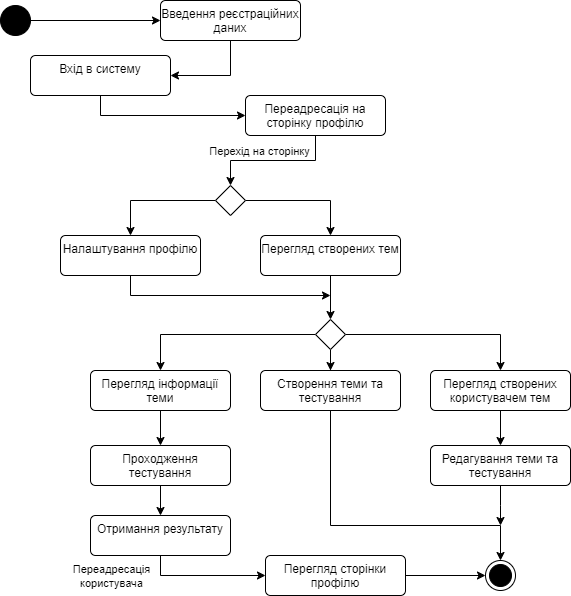

The diagram above was exported from draw.io. Its source (the exported page's mxGraphModel, read from the mxfile embedded in the PNG):
<mxGraphModel dx="1050" dy="565" grid="1" gridSize="10" guides="1" tooltips="1" connect="1" arrows="1" fold="1" page="1" pageScale="1" pageWidth="1169" pageHeight="827" math="0" shadow="0">
  <root>
    <mxCell id="0" />
    <mxCell id="1" parent="0" />
    <mxCell id="wHdt1syj7IA_luRF6dRk-1" style="edgeStyle=orthogonalEdgeStyle;rounded=0;orthogonalLoop=1;jettySize=auto;html=1;entryX=0;entryY=0.5;entryDx=0;entryDy=0;" edge="1" parent="1" source="wHdt1syj7IA_luRF6dRk-2" target="wHdt1syj7IA_luRF6dRk-5">
      <mxGeometry relative="1" as="geometry" />
    </mxCell>
    <mxCell id="wHdt1syj7IA_luRF6dRk-2" value="П" style="ellipse;fillColor=strokeColor;html=1;" vertex="1" parent="1">
      <mxGeometry x="320" y="100" width="30" height="30" as="geometry" />
    </mxCell>
    <mxCell id="wHdt1syj7IA_luRF6dRk-3" value="" style="ellipse;html=1;shape=endState;fillColor=strokeColor;" vertex="1" parent="1">
      <mxGeometry x="805" y="655" width="30" height="30" as="geometry" />
    </mxCell>
    <mxCell id="wHdt1syj7IA_luRF6dRk-4" style="edgeStyle=orthogonalEdgeStyle;rounded=0;orthogonalLoop=1;jettySize=auto;html=1;entryX=1;entryY=0.5;entryDx=0;entryDy=0;" edge="1" parent="1" source="wHdt1syj7IA_luRF6dRk-5" target="wHdt1syj7IA_luRF6dRk-7">
      <mxGeometry relative="1" as="geometry" />
    </mxCell>
    <mxCell id="wHdt1syj7IA_luRF6dRk-5" value="Введення реєстраційних даних" style="html=1;align=center;verticalAlign=top;rounded=1;absoluteArcSize=1;arcSize=10;dashed=0;whiteSpace=wrap;" vertex="1" parent="1">
      <mxGeometry x="480" y="95" width="140" height="40" as="geometry" />
    </mxCell>
    <mxCell id="wHdt1syj7IA_luRF6dRk-6" style="edgeStyle=orthogonalEdgeStyle;rounded=0;orthogonalLoop=1;jettySize=auto;html=1;entryX=0;entryY=0.5;entryDx=0;entryDy=0;exitX=0.5;exitY=1;exitDx=0;exitDy=0;" edge="1" parent="1" source="wHdt1syj7IA_luRF6dRk-7" target="wHdt1syj7IA_luRF6dRk-10">
      <mxGeometry relative="1" as="geometry" />
    </mxCell>
    <mxCell id="wHdt1syj7IA_luRF6dRk-7" value="Вхід в систему" style="html=1;align=center;verticalAlign=top;rounded=1;absoluteArcSize=1;arcSize=10;dashed=0;whiteSpace=wrap;" vertex="1" parent="1">
      <mxGeometry x="350" y="150" width="140" height="40" as="geometry" />
    </mxCell>
    <mxCell id="wHdt1syj7IA_luRF6dRk-8" style="edgeStyle=orthogonalEdgeStyle;rounded=0;orthogonalLoop=1;jettySize=auto;html=1;entryX=0.5;entryY=0;entryDx=0;entryDy=0;" edge="1" parent="1" source="wHdt1syj7IA_luRF6dRk-10" target="wHdt1syj7IA_luRF6dRk-13">
      <mxGeometry relative="1" as="geometry" />
    </mxCell>
    <mxCell id="wHdt1syj7IA_luRF6dRk-9" value="Перехід на сторінку" style="edgeLabel;html=1;align=center;verticalAlign=middle;resizable=0;points=[];" vertex="1" connectable="0" parent="wHdt1syj7IA_luRF6dRk-8">
      <mxGeometry x="-0.2948" relative="1" as="geometry">
        <mxPoint x="-34" y="-10" as="offset" />
      </mxGeometry>
    </mxCell>
    <mxCell id="wHdt1syj7IA_luRF6dRk-10" value="Переадресація на сторінку профілю" style="html=1;align=center;verticalAlign=top;rounded=1;absoluteArcSize=1;arcSize=10;dashed=0;whiteSpace=wrap;" vertex="1" parent="1">
      <mxGeometry x="565" y="190" width="140" height="40" as="geometry" />
    </mxCell>
    <mxCell id="wHdt1syj7IA_luRF6dRk-11" style="edgeStyle=orthogonalEdgeStyle;rounded=0;orthogonalLoop=1;jettySize=auto;html=1;entryX=0.5;entryY=0;entryDx=0;entryDy=0;" edge="1" parent="1" source="wHdt1syj7IA_luRF6dRk-13" target="wHdt1syj7IA_luRF6dRk-21">
      <mxGeometry relative="1" as="geometry" />
    </mxCell>
    <mxCell id="wHdt1syj7IA_luRF6dRk-12" style="edgeStyle=orthogonalEdgeStyle;rounded=0;orthogonalLoop=1;jettySize=auto;html=1;entryX=0.5;entryY=0;entryDx=0;entryDy=0;" edge="1" parent="1" source="wHdt1syj7IA_luRF6dRk-13" target="wHdt1syj7IA_luRF6dRk-19">
      <mxGeometry relative="1" as="geometry" />
    </mxCell>
    <mxCell id="wHdt1syj7IA_luRF6dRk-13" value="" style="rhombus;" vertex="1" parent="1">
      <mxGeometry x="535" y="280" width="30" height="30" as="geometry" />
    </mxCell>
    <mxCell id="wHdt1syj7IA_luRF6dRk-14" style="edgeStyle=orthogonalEdgeStyle;rounded=0;orthogonalLoop=1;jettySize=auto;html=1;entryX=0.5;entryY=0;entryDx=0;entryDy=0;" edge="1" parent="1" source="wHdt1syj7IA_luRF6dRk-15" target="wHdt1syj7IA_luRF6dRk-31">
      <mxGeometry relative="1" as="geometry" />
    </mxCell>
    <mxCell id="wHdt1syj7IA_luRF6dRk-15" value="Перегляд інформації теми" style="html=1;align=center;verticalAlign=top;rounded=1;absoluteArcSize=1;arcSize=10;dashed=0;whiteSpace=wrap;" vertex="1" parent="1">
      <mxGeometry x="410" y="465" width="140" height="40" as="geometry" />
    </mxCell>
    <mxCell id="wHdt1syj7IA_luRF6dRk-16" style="edgeStyle=orthogonalEdgeStyle;rounded=0;orthogonalLoop=1;jettySize=auto;html=1;" edge="1" parent="1" source="wHdt1syj7IA_luRF6dRk-17">
      <mxGeometry relative="1" as="geometry">
        <mxPoint x="820" y="620" as="targetPoint" />
      </mxGeometry>
    </mxCell>
    <mxCell id="wHdt1syj7IA_luRF6dRk-17" value="Редагування теми та тестування" style="html=1;align=center;verticalAlign=top;rounded=1;absoluteArcSize=1;arcSize=10;dashed=0;whiteSpace=wrap;" vertex="1" parent="1">
      <mxGeometry x="750" y="540" width="140" height="40" as="geometry" />
    </mxCell>
    <mxCell id="wHdt1syj7IA_luRF6dRk-18" style="edgeStyle=orthogonalEdgeStyle;rounded=0;orthogonalLoop=1;jettySize=auto;html=1;entryX=0.5;entryY=0;entryDx=0;entryDy=0;" edge="1" parent="1" source="wHdt1syj7IA_luRF6dRk-19" target="wHdt1syj7IA_luRF6dRk-27">
      <mxGeometry relative="1" as="geometry" />
    </mxCell>
    <mxCell id="wHdt1syj7IA_luRF6dRk-19" value="Перегляд створених тем" style="html=1;align=center;verticalAlign=top;rounded=1;absoluteArcSize=1;arcSize=10;dashed=0;whiteSpace=wrap;" vertex="1" parent="1">
      <mxGeometry x="580" y="330" width="140" height="40" as="geometry" />
    </mxCell>
    <mxCell id="wHdt1syj7IA_luRF6dRk-20" style="edgeStyle=orthogonalEdgeStyle;rounded=0;orthogonalLoop=1;jettySize=auto;html=1;exitX=0.5;exitY=1;exitDx=0;exitDy=0;" edge="1" parent="1" source="wHdt1syj7IA_luRF6dRk-21">
      <mxGeometry relative="1" as="geometry">
        <mxPoint x="650" y="390" as="targetPoint" />
        <Array as="points">
          <mxPoint x="450" y="390" />
        </Array>
      </mxGeometry>
    </mxCell>
    <mxCell id="wHdt1syj7IA_luRF6dRk-21" value="Налаштування профілю" style="html=1;align=center;verticalAlign=top;rounded=1;absoluteArcSize=1;arcSize=10;dashed=0;whiteSpace=wrap;" vertex="1" parent="1">
      <mxGeometry x="380" y="330" width="140" height="40" as="geometry" />
    </mxCell>
    <mxCell id="wHdt1syj7IA_luRF6dRk-22" style="edgeStyle=orthogonalEdgeStyle;rounded=0;orthogonalLoop=1;jettySize=auto;html=1;entryX=0.5;entryY=0;entryDx=0;entryDy=0;" edge="1" parent="1" source="wHdt1syj7IA_luRF6dRk-23" target="wHdt1syj7IA_luRF6dRk-17">
      <mxGeometry relative="1" as="geometry" />
    </mxCell>
    <mxCell id="wHdt1syj7IA_luRF6dRk-23" value="Перегляд створених користувачем тем" style="html=1;align=center;verticalAlign=top;rounded=1;absoluteArcSize=1;arcSize=10;dashed=0;whiteSpace=wrap;" vertex="1" parent="1">
      <mxGeometry x="750" y="465" width="140" height="40" as="geometry" />
    </mxCell>
    <mxCell id="wHdt1syj7IA_luRF6dRk-24" value="" style="edgeStyle=orthogonalEdgeStyle;rounded=0;orthogonalLoop=1;jettySize=auto;html=1;" edge="1" parent="1" source="wHdt1syj7IA_luRF6dRk-27" target="wHdt1syj7IA_luRF6dRk-15">
      <mxGeometry relative="1" as="geometry" />
    </mxCell>
    <mxCell id="wHdt1syj7IA_luRF6dRk-25" style="edgeStyle=orthogonalEdgeStyle;rounded=0;orthogonalLoop=1;jettySize=auto;html=1;entryX=0.5;entryY=0;entryDx=0;entryDy=0;" edge="1" parent="1" source="wHdt1syj7IA_luRF6dRk-27" target="wHdt1syj7IA_luRF6dRk-23">
      <mxGeometry relative="1" as="geometry" />
    </mxCell>
    <mxCell id="wHdt1syj7IA_luRF6dRk-26" style="edgeStyle=orthogonalEdgeStyle;rounded=0;orthogonalLoop=1;jettySize=auto;html=1;entryX=0.5;entryY=0;entryDx=0;entryDy=0;" edge="1" parent="1" source="wHdt1syj7IA_luRF6dRk-27" target="wHdt1syj7IA_luRF6dRk-29">
      <mxGeometry relative="1" as="geometry" />
    </mxCell>
    <mxCell id="wHdt1syj7IA_luRF6dRk-27" value="" style="rhombus;" vertex="1" parent="1">
      <mxGeometry x="635" y="414" width="30" height="30" as="geometry" />
    </mxCell>
    <mxCell id="wHdt1syj7IA_luRF6dRk-28" style="edgeStyle=orthogonalEdgeStyle;rounded=0;orthogonalLoop=1;jettySize=auto;html=1;entryX=0.5;entryY=0;entryDx=0;entryDy=0;exitX=0.5;exitY=1;exitDx=0;exitDy=0;" edge="1" parent="1" source="wHdt1syj7IA_luRF6dRk-29" target="wHdt1syj7IA_luRF6dRk-3">
      <mxGeometry relative="1" as="geometry">
        <Array as="points">
          <mxPoint x="650" y="620" />
          <mxPoint x="820" y="620" />
        </Array>
      </mxGeometry>
    </mxCell>
    <mxCell id="wHdt1syj7IA_luRF6dRk-29" value="Створення теми та тестування" style="html=1;align=center;verticalAlign=top;rounded=1;absoluteArcSize=1;arcSize=10;dashed=0;whiteSpace=wrap;" vertex="1" parent="1">
      <mxGeometry x="580" y="465" width="140" height="40" as="geometry" />
    </mxCell>
    <mxCell id="wHdt1syj7IA_luRF6dRk-30" style="edgeStyle=orthogonalEdgeStyle;rounded=0;orthogonalLoop=1;jettySize=auto;html=1;entryX=0.5;entryY=0;entryDx=0;entryDy=0;" edge="1" parent="1" source="wHdt1syj7IA_luRF6dRk-31" target="wHdt1syj7IA_luRF6dRk-34">
      <mxGeometry relative="1" as="geometry" />
    </mxCell>
    <mxCell id="wHdt1syj7IA_luRF6dRk-31" value="Проходження тестування" style="html=1;align=center;verticalAlign=top;rounded=1;absoluteArcSize=1;arcSize=10;dashed=0;whiteSpace=wrap;" vertex="1" parent="1">
      <mxGeometry x="410" y="540" width="140" height="40" as="geometry" />
    </mxCell>
    <mxCell id="wHdt1syj7IA_luRF6dRk-32" style="edgeStyle=orthogonalEdgeStyle;rounded=0;orthogonalLoop=1;jettySize=auto;html=1;entryX=0;entryY=0.5;entryDx=0;entryDy=0;exitX=0.5;exitY=1;exitDx=0;exitDy=0;" edge="1" parent="1" source="wHdt1syj7IA_luRF6dRk-34" target="wHdt1syj7IA_luRF6dRk-36">
      <mxGeometry relative="1" as="geometry" />
    </mxCell>
    <mxCell id="wHdt1syj7IA_luRF6dRk-33" value="Переадресація &lt;br&gt;користувача" style="edgeLabel;html=1;align=center;verticalAlign=middle;resizable=0;points=[];" vertex="1" connectable="0" parent="wHdt1syj7IA_luRF6dRk-32">
      <mxGeometry x="-0.1776" y="2" relative="1" as="geometry">
        <mxPoint x="-81" y="2" as="offset" />
      </mxGeometry>
    </mxCell>
    <mxCell id="wHdt1syj7IA_luRF6dRk-34" value="Отримання результату" style="html=1;align=center;verticalAlign=top;rounded=1;absoluteArcSize=1;arcSize=10;dashed=0;whiteSpace=wrap;" vertex="1" parent="1">
      <mxGeometry x="410" y="610" width="140" height="40" as="geometry" />
    </mxCell>
    <mxCell id="wHdt1syj7IA_luRF6dRk-35" style="edgeStyle=orthogonalEdgeStyle;rounded=0;orthogonalLoop=1;jettySize=auto;html=1;entryX=0;entryY=0.5;entryDx=0;entryDy=0;" edge="1" parent="1" source="wHdt1syj7IA_luRF6dRk-36" target="wHdt1syj7IA_luRF6dRk-3">
      <mxGeometry relative="1" as="geometry" />
    </mxCell>
    <mxCell id="wHdt1syj7IA_luRF6dRk-36" value="Перегляд сторінки профілю" style="html=1;align=center;verticalAlign=top;rounded=1;absoluteArcSize=1;arcSize=10;dashed=0;whiteSpace=wrap;" vertex="1" parent="1">
      <mxGeometry x="585" y="650" width="140" height="40" as="geometry" />
    </mxCell>
  </root>
</mxGraphModel>